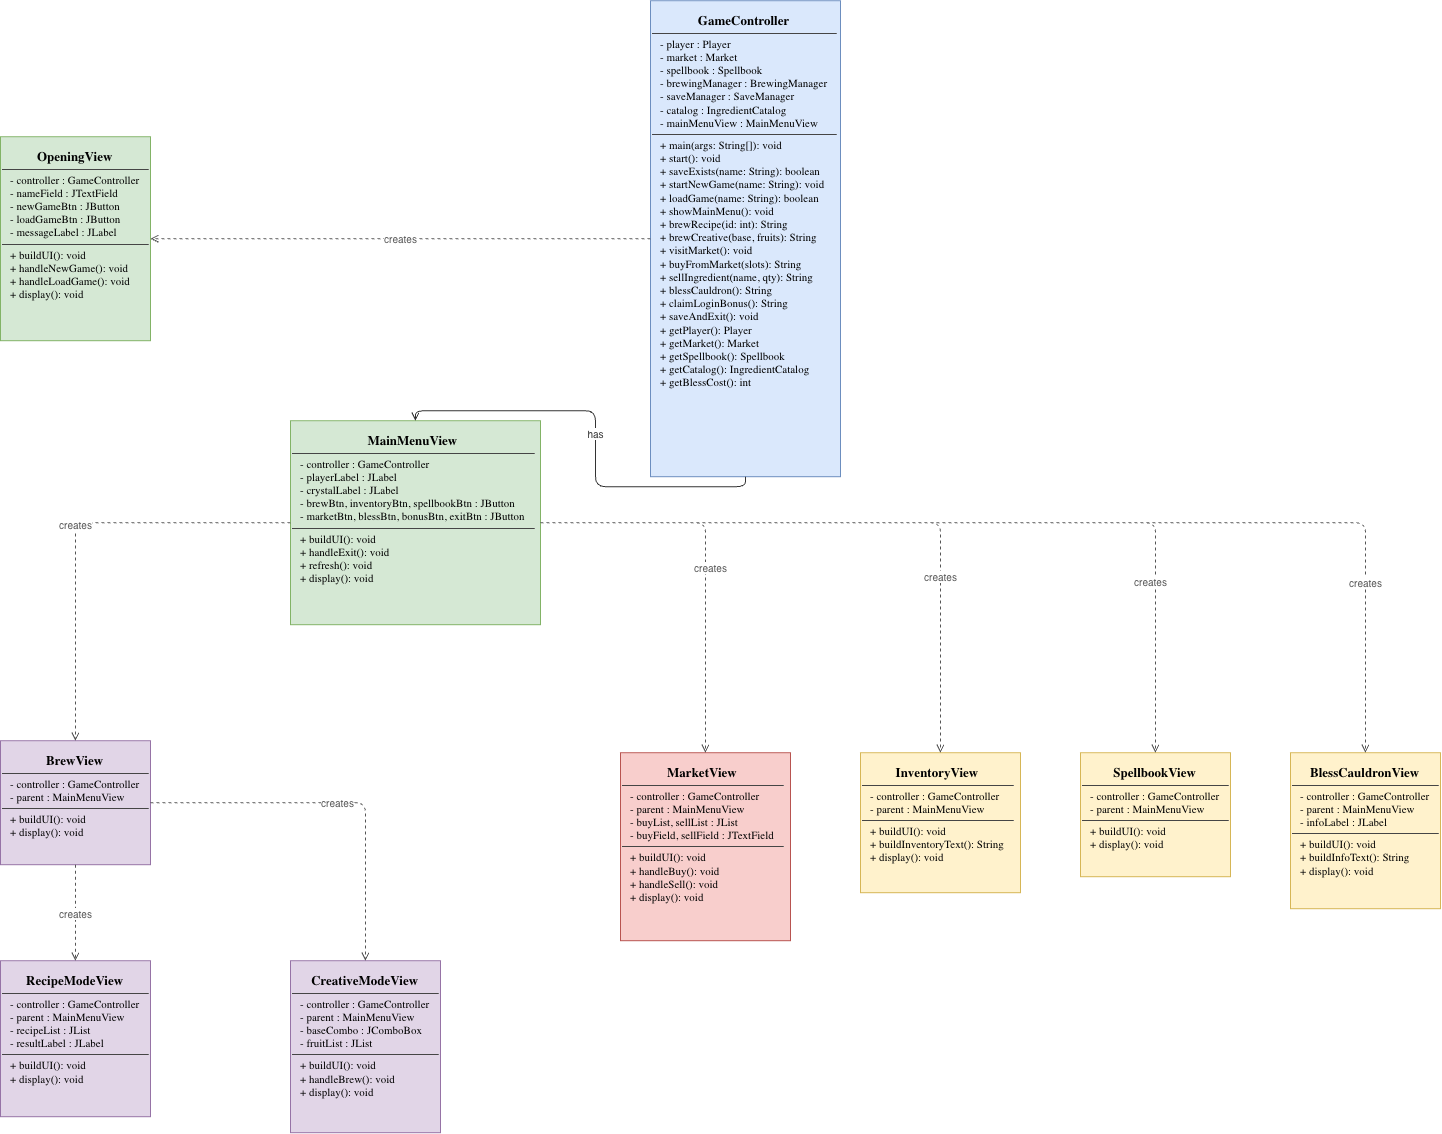

The diagram above was exported from draw.io. Its source (the exported page's mxGraphModel, read from the mxfile embedded in the PNG):
<mxGraphModel dx="1503" dy="993" grid="1" gridSize="10" guides="1" tooltips="1" connect="1" arrows="1" fold="1" page="1" pageScale="1" pageWidth="2300" pageHeight="1400" background="#ffffff" math="0" shadow="0">
  <root>
    <mxCell id="0" />
    <mxCell id="1" parent="0" />
    <mxCell id="cls2" parent="1" style="rounded=0;whiteSpace=wrap;html=1;align=left;verticalAlign=top;fontSize=11;fontFamily=Consolas;spacingTop=6;spacingBottom=6;strokeColor=#6c8ebf;fillColor=#dae8fc;fontColor=#000000;" value="&lt;div style=&quot;text-align:center;font-weight:bold;font-size:13px;padding:0 8px;&quot;&gt;GameController&lt;/div&gt;&lt;hr size=&quot;1&quot; style=&quot;border-color:#999999;margin:4px 0;width:100%;&quot;/&gt;&lt;div style=&quot;padding:0 8px;&quot;&gt;- player : Player&lt;/div&gt;&lt;div style=&quot;padding:0 8px;&quot;&gt;- market : Market&lt;/div&gt;&lt;div style=&quot;padding:0 8px;&quot;&gt;- spellbook : Spellbook&lt;/div&gt;&lt;div style=&quot;padding:0 8px;&quot;&gt;- brewingManager : BrewingManager&lt;/div&gt;&lt;div style=&quot;padding:0 8px;&quot;&gt;- saveManager : SaveManager&lt;/div&gt;&lt;div style=&quot;padding:0 8px;&quot;&gt;- catalog : IngredientCatalog&lt;/div&gt;&lt;div style=&quot;padding:0 8px;&quot;&gt;- mainMenuView : MainMenuView&lt;/div&gt;&lt;hr size=&quot;1&quot; style=&quot;border-color:#999999;margin:4px 0;width:100%;&quot;/&gt;&lt;div style=&quot;padding:0 8px;&quot;&gt;+ main(args: String[]): void&lt;/div&gt;&lt;div style=&quot;padding:0 8px;&quot;&gt;+ start(): void&lt;/div&gt;&lt;div style=&quot;padding:0 8px;&quot;&gt;+ saveExists(name: String): boolean&lt;/div&gt;&lt;div style=&quot;padding:0 8px;&quot;&gt;+ startNewGame(name: String): void&lt;/div&gt;&lt;div style=&quot;padding:0 8px;&quot;&gt;+ loadGame(name: String): boolean&lt;/div&gt;&lt;div style=&quot;padding:0 8px;&quot;&gt;+ showMainMenu(): void&lt;/div&gt;&lt;div style=&quot;padding:0 8px;&quot;&gt;+ brewRecipe(id: int): String&lt;/div&gt;&lt;div style=&quot;padding:0 8px;&quot;&gt;+ brewCreative(base, fruits): String&lt;/div&gt;&lt;div style=&quot;padding:0 8px;&quot;&gt;+ visitMarket(): void&lt;/div&gt;&lt;div style=&quot;padding:0 8px;&quot;&gt;+ buyFromMarket(slots): String&lt;/div&gt;&lt;div style=&quot;padding:0 8px;&quot;&gt;+ sellIngredient(name, qty): String&lt;/div&gt;&lt;div style=&quot;padding:0 8px;&quot;&gt;+ blessCauldron(): String&lt;/div&gt;&lt;div style=&quot;padding:0 8px;&quot;&gt;+ claimLoginBonus(): String&lt;/div&gt;&lt;div style=&quot;padding:0 8px;&quot;&gt;+ saveAndExit(): void&lt;/div&gt;&lt;div style=&quot;padding:0 8px;&quot;&gt;+ getPlayer(): Player&lt;/div&gt;&lt;div style=&quot;padding:0 8px;&quot;&gt;+ getMarket(): Market&lt;/div&gt;&lt;div style=&quot;padding:0 8px;&quot;&gt;+ getSpellbook(): Spellbook&lt;/div&gt;&lt;div style=&quot;padding:0 8px;&quot;&gt;+ getCatalog(): IngredientCatalog&lt;/div&gt;&lt;div style=&quot;padding:0 8px;&quot;&gt;+ getBlessCost(): int&lt;/div&gt;" vertex="1">
      <mxGeometry height="476" width="190" x="1040" y="20" as="geometry" />
    </mxCell>
    <mxCell id="cls3" parent="1" style="rounded=0;whiteSpace=wrap;html=1;align=left;verticalAlign=top;fontSize=11;fontFamily=Consolas;spacingTop=6;spacingBottom=6;strokeColor=#82b366;fillColor=#d5e8d4;fontColor=#000000;" value="&lt;div style=&quot;text-align:center;font-weight:bold;font-size:13px;padding:0 8px;&quot;&gt;OpeningView&lt;/div&gt;&lt;hr size=&quot;1&quot; style=&quot;border-color:#999999;margin:4px 0;width:100%;&quot;/&gt;&lt;div style=&quot;padding:0 8px;&quot;&gt;- controller : GameController&lt;/div&gt;&lt;div style=&quot;padding:0 8px;&quot;&gt;- nameField : JTextField&lt;/div&gt;&lt;div style=&quot;padding:0 8px;&quot;&gt;- newGameBtn : JButton&lt;/div&gt;&lt;div style=&quot;padding:0 8px;&quot;&gt;- loadGameBtn : JButton&lt;/div&gt;&lt;div style=&quot;padding:0 8px;&quot;&gt;- messageLabel : JLabel&lt;/div&gt;&lt;hr size=&quot;1&quot; style=&quot;border-color:#999999;margin:4px 0;width:100%;&quot;/&gt;&lt;div style=&quot;padding:0 8px;&quot;&gt;+ buildUI(): void&lt;/div&gt;&lt;div style=&quot;padding:0 8px;&quot;&gt;+ handleNewGame(): void&lt;/div&gt;&lt;div style=&quot;padding:0 8px;&quot;&gt;+ handleLoadGame(): void&lt;/div&gt;&lt;div style=&quot;padding:0 8px;&quot;&gt;+ display(): void&lt;/div&gt;" vertex="1">
      <mxGeometry height="204" width="150" x="390" y="156" as="geometry" />
    </mxCell>
    <mxCell id="cls4" parent="1" style="rounded=0;whiteSpace=wrap;html=1;align=left;verticalAlign=top;fontSize=11;fontFamily=Consolas;spacingTop=6;spacingBottom=6;strokeColor=#82b366;fillColor=#d5e8d4;fontColor=#000000;" value="&lt;div style=&quot;text-align:center;font-weight:bold;font-size:13px;padding:0 8px;&quot;&gt;MainMenuView&lt;/div&gt;&lt;hr size=&quot;1&quot; style=&quot;border-color:#999999;margin:4px 0;width:100%;&quot;/&gt;&lt;div style=&quot;padding:0 8px;&quot;&gt;- controller : GameController&lt;/div&gt;&lt;div style=&quot;padding:0 8px;&quot;&gt;- playerLabel : JLabel&lt;/div&gt;&lt;div style=&quot;padding:0 8px;&quot;&gt;- crystalLabel : JLabel&lt;/div&gt;&lt;div style=&quot;padding:0 8px;&quot;&gt;- brewBtn, inventoryBtn, spellbookBtn : JButton&lt;/div&gt;&lt;div style=&quot;padding:0 8px;&quot;&gt;- marketBtn, blessBtn, bonusBtn, exitBtn : JButton&lt;/div&gt;&lt;hr size=&quot;1&quot; style=&quot;border-color:#999999;margin:4px 0;width:100%;&quot;/&gt;&lt;div style=&quot;padding:0 8px;&quot;&gt;+ buildUI(): void&lt;/div&gt;&lt;div style=&quot;padding:0 8px;&quot;&gt;+ handleExit(): void&lt;/div&gt;&lt;div style=&quot;padding:0 8px;&quot;&gt;+ refresh(): void&lt;/div&gt;&lt;div style=&quot;padding:0 8px;&quot;&gt;+ display(): void&lt;/div&gt;" vertex="1">
      <mxGeometry height="204" width="250" x="680" y="440" as="geometry" />
    </mxCell>
    <mxCell id="cls5" parent="1" style="rounded=0;whiteSpace=wrap;html=1;align=left;verticalAlign=top;fontSize=11;fontFamily=Consolas;spacingTop=6;spacingBottom=6;strokeColor=#9673a6;fillColor=#e1d5e7;fontColor=#000000;" value="&lt;div style=&quot;text-align:center;font-weight:bold;font-size:13px;padding:0 8px;&quot;&gt;BrewView&lt;/div&gt;&lt;hr size=&quot;1&quot; style=&quot;border-color:#999999;margin:4px 0;width:100%;&quot;/&gt;&lt;div style=&quot;padding:0 8px;&quot;&gt;- controller : GameController&lt;/div&gt;&lt;div style=&quot;padding:0 8px;&quot;&gt;- parent : MainMenuView&lt;/div&gt;&lt;hr size=&quot;1&quot; style=&quot;border-color:#999999;margin:4px 0;width:100%;&quot;/&gt;&lt;div style=&quot;padding:0 8px;&quot;&gt;+ buildUI(): void&lt;/div&gt;&lt;div style=&quot;padding:0 8px;&quot;&gt;+ display(): void&lt;/div&gt;" vertex="1">
      <mxGeometry height="124" width="150" x="390" y="760" as="geometry" />
    </mxCell>
    <mxCell id="cls6" parent="1" style="rounded=0;whiteSpace=wrap;html=1;align=left;verticalAlign=top;fontSize=11;fontFamily=Consolas;spacingTop=6;spacingBottom=6;strokeColor=#9673a6;fillColor=#e1d5e7;fontColor=#000000;" value="&lt;div style=&quot;text-align:center;font-weight:bold;font-size:13px;padding:0 8px;&quot;&gt;RecipeModeView&lt;/div&gt;&lt;hr size=&quot;1&quot; style=&quot;border-color:#999999;margin:4px 0;width:100%;&quot;/&gt;&lt;div style=&quot;padding:0 8px;&quot;&gt;- controller : GameController&lt;/div&gt;&lt;div style=&quot;padding:0 8px;&quot;&gt;- parent : MainMenuView&lt;/div&gt;&lt;div style=&quot;padding:0 8px;&quot;&gt;- recipeList : JList&lt;String&gt;&lt;/div&gt;&lt;div style=&quot;padding:0 8px;&quot;&gt;- resultLabel : JLabel&lt;/div&gt;&lt;hr size=&quot;1&quot; style=&quot;border-color:#999999;margin:4px 0;width:100%;&quot;/&gt;&lt;div style=&quot;padding:0 8px;&quot;&gt;+ buildUI(): void&lt;/div&gt;&lt;div style=&quot;padding:0 8px;&quot;&gt;+ display(): void&lt;/div&gt;" vertex="1">
      <mxGeometry height="156" width="150" x="390" y="980" as="geometry" />
    </mxCell>
    <mxCell id="cls7" parent="1" style="rounded=0;whiteSpace=wrap;html=1;align=left;verticalAlign=top;fontSize=11;fontFamily=Consolas;spacingTop=6;spacingBottom=6;strokeColor=#9673a6;fillColor=#e1d5e7;fontColor=#000000;" value="&lt;div style=&quot;text-align:center;font-weight:bold;font-size:13px;padding:0 8px;&quot;&gt;CreativeModeView&lt;/div&gt;&lt;hr size=&quot;1&quot; style=&quot;border-color:#999999;margin:4px 0;width:100%;&quot;/&gt;&lt;div style=&quot;padding:0 8px;&quot;&gt;- controller : GameController&lt;/div&gt;&lt;div style=&quot;padding:0 8px;&quot;&gt;- parent : MainMenuView&lt;/div&gt;&lt;div style=&quot;padding:0 8px;&quot;&gt;- baseCombo : JComboBox&lt;String&gt;&lt;/div&gt;&lt;div style=&quot;padding:0 8px;&quot;&gt;- fruitList : JList&lt;String&gt;&lt;/div&gt;&lt;hr size=&quot;1&quot; style=&quot;border-color:#999999;margin:4px 0;width:100%;&quot;/&gt;&lt;div style=&quot;padding:0 8px;&quot;&gt;+ buildUI(): void&lt;/div&gt;&lt;div style=&quot;padding:0 8px;&quot;&gt;+ handleBrew(): void&lt;/div&gt;&lt;div style=&quot;padding:0 8px;&quot;&gt;+ display(): void&lt;/div&gt;" vertex="1">
      <mxGeometry height="172" width="150" x="680" y="980" as="geometry" />
    </mxCell>
    <mxCell id="cls8" parent="1" style="rounded=0;whiteSpace=wrap;html=1;align=left;verticalAlign=top;fontSize=11;fontFamily=Consolas;spacingTop=6;spacingBottom=6;strokeColor=#d6b656;fillColor=#fff2cc;fontColor=#000000;" value="&lt;div style=&quot;text-align:center;font-weight:bold;font-size:13px;padding:0 8px;&quot;&gt;InventoryView&lt;/div&gt;&lt;hr size=&quot;1&quot; style=&quot;border-color:#999999;margin:4px 0;width:100%;&quot;/&gt;&lt;div style=&quot;padding:0 8px;&quot;&gt;- controller : GameController&lt;/div&gt;&lt;div style=&quot;padding:0 8px;&quot;&gt;- parent : MainMenuView&lt;/div&gt;&lt;hr size=&quot;1&quot; style=&quot;border-color:#999999;margin:4px 0;width:100%;&quot;/&gt;&lt;div style=&quot;padding:0 8px;&quot;&gt;+ buildUI(): void&lt;/div&gt;&lt;div style=&quot;padding:0 8px;&quot;&gt;+ buildInventoryText(): String&lt;/div&gt;&lt;div style=&quot;padding:0 8px;&quot;&gt;+ display(): void&lt;/div&gt;" vertex="1">
      <mxGeometry height="140" width="160" x="1250" y="772" as="geometry" />
    </mxCell>
    <mxCell id="cls9" parent="1" style="rounded=0;whiteSpace=wrap;html=1;align=left;verticalAlign=top;fontSize=11;fontFamily=Consolas;spacingTop=6;spacingBottom=6;strokeColor=#d6b656;fillColor=#fff2cc;fontColor=#000000;" value="&lt;div style=&quot;text-align:center;font-weight:bold;font-size:13px;padding:0 8px;&quot;&gt;SpellbookView&lt;/div&gt;&lt;hr size=&quot;1&quot; style=&quot;border-color:#999999;margin:4px 0;width:100%;&quot;/&gt;&lt;div style=&quot;padding:0 8px;&quot;&gt;- controller : GameController&lt;/div&gt;&lt;div style=&quot;padding:0 8px;&quot;&gt;- parent : MainMenuView&lt;/div&gt;&lt;hr size=&quot;1&quot; style=&quot;border-color:#999999;margin:4px 0;width:100%;&quot;/&gt;&lt;div style=&quot;padding:0 8px;&quot;&gt;+ buildUI(): void&lt;/div&gt;&lt;div style=&quot;padding:0 8px;&quot;&gt;+ display(): void&lt;/div&gt;" vertex="1">
      <mxGeometry height="124" width="150" x="1470" y="772" as="geometry" />
    </mxCell>
    <mxCell id="cls10" parent="1" style="rounded=0;whiteSpace=wrap;html=1;align=left;verticalAlign=top;fontSize=11;fontFamily=Consolas;spacingTop=6;spacingBottom=6;strokeColor=#d6b656;fillColor=#fff2cc;fontColor=#000000;" value="&lt;div style=&quot;text-align:center;font-weight:bold;font-size:13px;padding:0 8px;&quot;&gt;BlessCauldronView&lt;/div&gt;&lt;hr size=&quot;1&quot; style=&quot;border-color:#999999;margin:4px 0;width:100%;&quot;/&gt;&lt;div style=&quot;padding:0 8px;&quot;&gt;- controller : GameController&lt;/div&gt;&lt;div style=&quot;padding:0 8px;&quot;&gt;- parent : MainMenuView&lt;/div&gt;&lt;div style=&quot;padding:0 8px;&quot;&gt;- infoLabel : JLabel&lt;/div&gt;&lt;hr size=&quot;1&quot; style=&quot;border-color:#999999;margin:4px 0;width:100%;&quot;/&gt;&lt;div style=&quot;padding:0 8px;&quot;&gt;+ buildUI(): void&lt;/div&gt;&lt;div style=&quot;padding:0 8px;&quot;&gt;+ buildInfoText(): String&lt;/div&gt;&lt;div style=&quot;padding:0 8px;&quot;&gt;+ display(): void&lt;/div&gt;" vertex="1">
      <mxGeometry height="156" width="150" x="1680" y="772" as="geometry" />
    </mxCell>
    <mxCell id="cls11" parent="1" style="rounded=0;whiteSpace=wrap;html=1;align=left;verticalAlign=top;fontSize=11;fontFamily=Consolas;spacingTop=6;spacingBottom=6;strokeColor=#b85450;fillColor=#f8cecc;fontColor=#000000;" value="&lt;div style=&quot;text-align:center;font-weight:bold;font-size:13px;padding:0 8px;&quot;&gt;MarketView&lt;/div&gt;&lt;hr size=&quot;1&quot; style=&quot;border-color:#999999;margin:4px 0;width:100%;&quot;/&gt;&lt;div style=&quot;padding:0 8px;&quot;&gt;- controller : GameController&lt;/div&gt;&lt;div style=&quot;padding:0 8px;&quot;&gt;- parent : MainMenuView&lt;/div&gt;&lt;div style=&quot;padding:0 8px;&quot;&gt;- buyList, sellList : JList&lt;String&gt;&lt;/div&gt;&lt;div style=&quot;padding:0 8px;&quot;&gt;- buyField, sellField : JTextField&lt;/div&gt;&lt;hr size=&quot;1&quot; style=&quot;border-color:#999999;margin:4px 0;width:100%;&quot;/&gt;&lt;div style=&quot;padding:0 8px;&quot;&gt;+ buildUI(): void&lt;/div&gt;&lt;div style=&quot;padding:0 8px;&quot;&gt;+ handleBuy(): void&lt;/div&gt;&lt;div style=&quot;padding:0 8px;&quot;&gt;+ handleSell(): void&lt;/div&gt;&lt;div style=&quot;padding:0 8px;&quot;&gt;+ display(): void&lt;/div&gt;" vertex="1">
      <mxGeometry height="188" width="170" x="1010" y="772" as="geometry" />
    </mxCell>
    <mxCell id="edge0" edge="1" parent="1" source="cls2" style="endArrow=open;endFill=1;html=1;fontSize=10;strokeColor=#333333;fontColor=#333333;rounded=1;edgeStyle=orthogonalEdgeStyle;exitX=0.5;exitY=1;entryX=0.5;entryY=0;" target="cls4" value="has">
      <mxGeometry relative="1" as="geometry" />
    </mxCell>
    <mxCell id="edge1" edge="1" parent="1" source="cls2" style="endArrow=open;endFill=0;dashed=1;html=1;fontSize=10;strokeColor=#555555;fontColor=#555555;rounded=1;edgeStyle=orthogonalEdgeStyle;" target="cls3" value="creates">
      <mxGeometry relative="1" as="geometry" />
    </mxCell>
    <mxCell id="edge2" edge="1" parent="1" source="cls4" style="endArrow=open;endFill=0;dashed=1;html=1;fontSize=10;strokeColor=#555555;fontColor=#555555;rounded=1;edgeStyle=orthogonalEdgeStyle;" target="cls5" value="creates">
      <mxGeometry relative="1" as="geometry" />
    </mxCell>
    <mxCell id="edge3" edge="1" parent="1" source="cls4" style="endArrow=open;endFill=0;dashed=1;html=1;fontSize=10;strokeColor=#555555;fontColor=#555555;rounded=1;edgeStyle=orthogonalEdgeStyle;" target="cls8" value="creates">
      <mxGeometry relative="1" x="0.4413" as="geometry">
        <mxPoint as="offset" />
      </mxGeometry>
    </mxCell>
    <mxCell id="edge4" edge="1" parent="1" source="cls4" style="endArrow=open;endFill=0;dashed=1;html=1;fontSize=10;strokeColor=#555555;fontColor=#555555;rounded=1;edgeStyle=orthogonalEdgeStyle;" target="cls9" value="creates">
      <mxGeometry relative="1" x="0.5925" y="-5" as="geometry">
        <mxPoint as="offset" />
      </mxGeometry>
    </mxCell>
    <mxCell id="edge5" edge="1" parent="1" source="cls4" style="endArrow=open;endFill=0;dashed=1;html=1;fontSize=10;strokeColor=#555555;fontColor=#555555;rounded=1;edgeStyle=orthogonalEdgeStyle;" target="cls11" value="creates">
      <mxGeometry relative="1" x="0.0609" y="5" as="geometry">
        <mxPoint as="offset" />
      </mxGeometry>
    </mxCell>
    <mxCell id="edge6" edge="1" parent="1" source="cls4" style="endArrow=open;endFill=0;dashed=1;html=1;fontSize=10;strokeColor=#555555;fontColor=#555555;rounded=1;edgeStyle=orthogonalEdgeStyle;" target="cls10" value="creates">
      <mxGeometry relative="1" x="0.6776" as="geometry">
        <mxPoint as="offset" />
      </mxGeometry>
    </mxCell>
    <mxCell id="edge7" edge="1" parent="1" source="cls5" style="endArrow=open;endFill=0;dashed=1;html=1;fontSize=10;strokeColor=#555555;fontColor=#555555;rounded=1;edgeStyle=orthogonalEdgeStyle;" target="cls6" value="creates">
      <mxGeometry relative="1" as="geometry" />
    </mxCell>
    <mxCell id="edge8" edge="1" parent="1" source="cls5" style="endArrow=open;endFill=0;dashed=1;html=1;fontSize=10;strokeColor=#555555;fontColor=#555555;rounded=1;edgeStyle=orthogonalEdgeStyle;" target="cls7" value="creates">
      <mxGeometry relative="1" as="geometry" />
    </mxCell>
  </root>
</mxGraphModel>